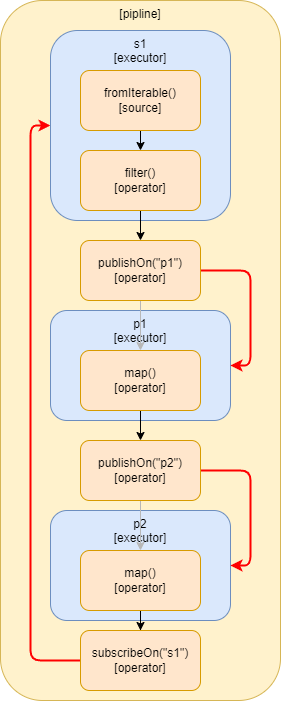

The diagram above was exported from draw.io. Its source (the exported page's mxGraphModel, read from the mxfile embedded in the PNG):
<mxGraphModel dx="1188" dy="674" grid="1" gridSize="10" guides="1" tooltips="1" connect="1" arrows="1" fold="1" page="1" pageScale="1" pageWidth="827" pageHeight="1169" math="0" shadow="0">
  <root>
    <mxCell id="0" />
    <mxCell id="1" parent="0" />
    <mxCell id="1L38nvM-ssfPp6MPhMyn-5" value="[pipline]" style="rounded=1;whiteSpace=wrap;html=1;fillColor=#fff2cc;strokeColor=#d6b656;verticalAlign=top;" parent="1" vertex="1">
      <mxGeometry x="90" y="50" width="280" height="700" as="geometry" />
    </mxCell>
    <mxCell id="1L38nvM-ssfPp6MPhMyn-28" style="edgeStyle=orthogonalEdgeStyle;rounded=1;orthogonalLoop=1;jettySize=auto;html=1;exitX=0;exitY=0.5;exitDx=0;exitDy=0;entryX=0;entryY=0.5;entryDx=0;entryDy=0;curved=0;strokeColor=#FF0000;strokeWidth=2;" parent="1" source="1L38nvM-ssfPp6MPhMyn-19" target="1L38nvM-ssfPp6MPhMyn-20" edge="1">
      <mxGeometry relative="1" as="geometry" />
    </mxCell>
    <mxCell id="1L38nvM-ssfPp6MPhMyn-22" value="p2&lt;br&gt;[executor]" style="rounded=1;whiteSpace=wrap;html=1;fillColor=#dae8fc;strokeColor=#6c8ebf;verticalAlign=top;" parent="1" vertex="1">
      <mxGeometry x="140" y="560" width="180" height="110" as="geometry" />
    </mxCell>
    <mxCell id="1L38nvM-ssfPp6MPhMyn-21" value="p1&lt;br&gt;[executor]" style="rounded=1;whiteSpace=wrap;html=1;fillColor=#dae8fc;strokeColor=#6c8ebf;verticalAlign=top;" parent="1" vertex="1">
      <mxGeometry x="140" y="360" width="180" height="110" as="geometry" />
    </mxCell>
    <mxCell id="1L38nvM-ssfPp6MPhMyn-20" value="s1&lt;br&gt;[executor]" style="rounded=1;whiteSpace=wrap;html=1;fillColor=#dae8fc;strokeColor=#6c8ebf;verticalAlign=top;align=center;" parent="1" vertex="1">
      <mxGeometry x="140" y="80" width="180" height="190" as="geometry" />
    </mxCell>
    <mxCell id="2gO4b6BWbxsjLLJZcE6m-3" style="edgeStyle=orthogonalEdgeStyle;rounded=0;orthogonalLoop=1;jettySize=auto;html=1;exitX=0.5;exitY=1;exitDx=0;exitDy=0;" edge="1" parent="1" source="1L38nvM-ssfPp6MPhMyn-1" target="1L38nvM-ssfPp6MPhMyn-17">
      <mxGeometry relative="1" as="geometry" />
    </mxCell>
    <mxCell id="1L38nvM-ssfPp6MPhMyn-1" value="filter()&lt;br&gt;[operator]" style="rounded=1;whiteSpace=wrap;html=1;fillColor=#ffe6cc;strokeColor=#d79b00;" parent="1" vertex="1">
      <mxGeometry x="170" y="200" width="120" height="60" as="geometry" />
    </mxCell>
    <mxCell id="2gO4b6BWbxsjLLJZcE6m-2" style="edgeStyle=orthogonalEdgeStyle;rounded=0;orthogonalLoop=1;jettySize=auto;html=1;exitX=0.5;exitY=1;exitDx=0;exitDy=0;entryX=0.5;entryY=0;entryDx=0;entryDy=0;" edge="1" parent="1" source="1L38nvM-ssfPp6MPhMyn-2" target="1L38nvM-ssfPp6MPhMyn-1">
      <mxGeometry relative="1" as="geometry" />
    </mxCell>
    <mxCell id="1L38nvM-ssfPp6MPhMyn-2" value="fromIterable()&lt;br&gt;[source]" style="rounded=1;whiteSpace=wrap;html=1;fillColor=#ffe6cc;strokeColor=#d79b00;" parent="1" vertex="1">
      <mxGeometry x="170" y="120" width="120" height="60" as="geometry" />
    </mxCell>
    <mxCell id="2gO4b6BWbxsjLLJZcE6m-5" style="edgeStyle=orthogonalEdgeStyle;rounded=0;orthogonalLoop=1;jettySize=auto;html=1;exitX=0.5;exitY=1;exitDx=0;exitDy=0;" edge="1" parent="1" source="1L38nvM-ssfPp6MPhMyn-3" target="1L38nvM-ssfPp6MPhMyn-18">
      <mxGeometry relative="1" as="geometry" />
    </mxCell>
    <mxCell id="1L38nvM-ssfPp6MPhMyn-3" value="map()&lt;br&gt;[operator]" style="rounded=1;whiteSpace=wrap;html=1;fillColor=#ffe6cc;strokeColor=#d79b00;" parent="1" vertex="1">
      <mxGeometry x="170" y="400" width="120" height="60" as="geometry" />
    </mxCell>
    <mxCell id="2gO4b6BWbxsjLLJZcE6m-7" style="edgeStyle=orthogonalEdgeStyle;rounded=0;orthogonalLoop=1;jettySize=auto;html=1;exitX=0.5;exitY=1;exitDx=0;exitDy=0;" edge="1" parent="1" source="1L38nvM-ssfPp6MPhMyn-4" target="1L38nvM-ssfPp6MPhMyn-19">
      <mxGeometry relative="1" as="geometry" />
    </mxCell>
    <mxCell id="1L38nvM-ssfPp6MPhMyn-4" value="map()&lt;br&gt;[operator]" style="rounded=1;whiteSpace=wrap;html=1;fillColor=#ffe6cc;strokeColor=#d79b00;" parent="1" vertex="1">
      <mxGeometry x="170" y="600" width="120" height="60" as="geometry" />
    </mxCell>
    <mxCell id="1L38nvM-ssfPp6MPhMyn-23" style="edgeStyle=orthogonalEdgeStyle;rounded=1;orthogonalLoop=1;jettySize=auto;html=1;exitX=1;exitY=0.5;exitDx=0;exitDy=0;entryX=1;entryY=0.5;entryDx=0;entryDy=0;curved=0;strokeColor=#FF0000;strokeWidth=2;" parent="1" source="1L38nvM-ssfPp6MPhMyn-17" target="1L38nvM-ssfPp6MPhMyn-21" edge="1">
      <mxGeometry relative="1" as="geometry" />
    </mxCell>
    <mxCell id="2gO4b6BWbxsjLLJZcE6m-11" style="edgeStyle=orthogonalEdgeStyle;rounded=0;orthogonalLoop=1;jettySize=auto;html=1;exitX=0.5;exitY=1;exitDx=0;exitDy=0;strokeColor=#B8B8B8;" edge="1" parent="1" source="1L38nvM-ssfPp6MPhMyn-17" target="1L38nvM-ssfPp6MPhMyn-3">
      <mxGeometry relative="1" as="geometry" />
    </mxCell>
    <mxCell id="1L38nvM-ssfPp6MPhMyn-17" value="publishOn(&quot;p1&quot;)&lt;br&gt;[operator]" style="rounded=1;whiteSpace=wrap;html=1;fillColor=#ffe6cc;strokeColor=#d79b00;" parent="1" vertex="1">
      <mxGeometry x="170" y="290" width="120" height="60" as="geometry" />
    </mxCell>
    <mxCell id="1L38nvM-ssfPp6MPhMyn-24" style="edgeStyle=orthogonalEdgeStyle;rounded=1;orthogonalLoop=1;jettySize=auto;html=1;exitX=1;exitY=0.5;exitDx=0;exitDy=0;entryX=1;entryY=0.5;entryDx=0;entryDy=0;curved=0;strokeColor=#FF0000;strokeWidth=2;" parent="1" source="1L38nvM-ssfPp6MPhMyn-18" target="1L38nvM-ssfPp6MPhMyn-22" edge="1">
      <mxGeometry relative="1" as="geometry" />
    </mxCell>
    <mxCell id="2gO4b6BWbxsjLLJZcE6m-12" style="edgeStyle=orthogonalEdgeStyle;rounded=0;orthogonalLoop=1;jettySize=auto;html=1;exitX=0.5;exitY=1;exitDx=0;exitDy=0;entryX=0.5;entryY=0;entryDx=0;entryDy=0;strokeColor=#B8B8B8;" edge="1" parent="1" source="1L38nvM-ssfPp6MPhMyn-18" target="1L38nvM-ssfPp6MPhMyn-4">
      <mxGeometry relative="1" as="geometry" />
    </mxCell>
    <mxCell id="1L38nvM-ssfPp6MPhMyn-18" value="publishOn(&quot;p2&quot;)&lt;br&gt;[operator]" style="rounded=1;whiteSpace=wrap;html=1;fillColor=#ffe6cc;strokeColor=#d79b00;" parent="1" vertex="1">
      <mxGeometry x="170" y="490" width="120" height="60" as="geometry" />
    </mxCell>
    <mxCell id="1L38nvM-ssfPp6MPhMyn-19" value="subscribeOn(&quot;s1&quot;)&lt;br&gt;[operator]" style="rounded=1;whiteSpace=wrap;html=1;fillColor=#ffe6cc;strokeColor=#d79b00;" parent="1" vertex="1">
      <mxGeometry x="170" y="680" width="120" height="60" as="geometry" />
    </mxCell>
  </root>
</mxGraphModel>